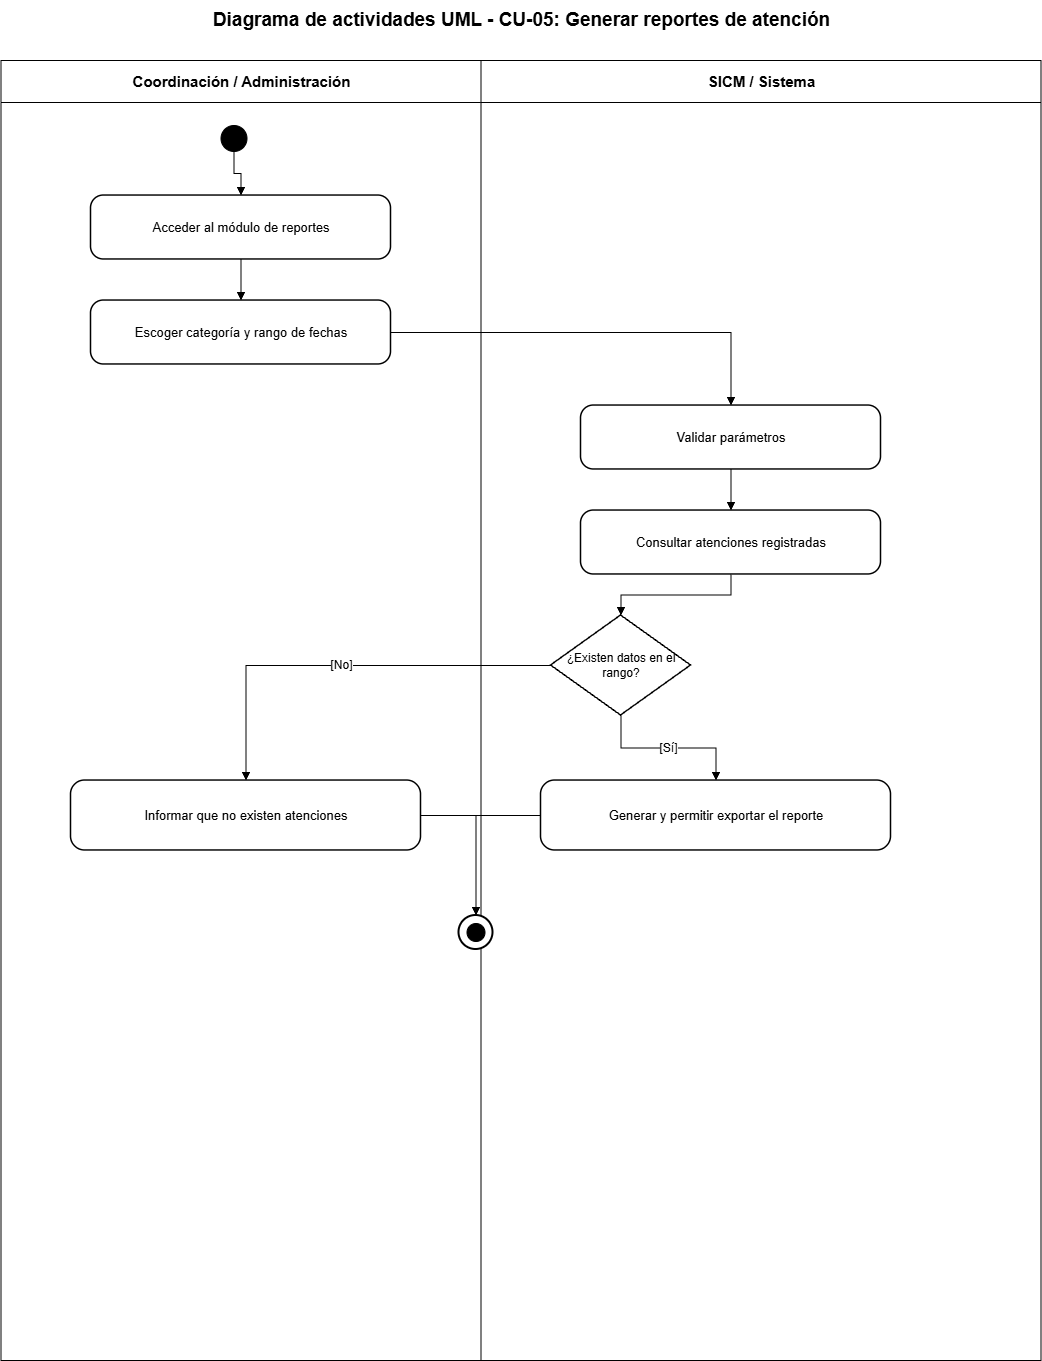

The diagram above was exported from draw.io. Its source (the exported page's mxGraphModel, read from the mxfile embedded in the PNG):
<mxGraphModel dx="2828" dy="1486" grid="1" gridSize="10" guides="1" tooltips="1" connect="1" arrows="1" fold="1" page="1" pageScale="1" pageWidth="1200" pageHeight="1500" math="0" shadow="0">
  <root>
    <mxCell id="0" />
    <mxCell id="1" parent="0" />
    <mxCell id="lane-a" parent="1" style="swimlane;html=1;horizontal=1;startSize=42;fillColor=#ffffff;swimlaneFillColor=#ffffff;strokeColor=#000000;fontColor=#000000;fontStyle=1;fontSize=15;" value="Coordinación / Administración" vertex="1">
      <mxGeometry height="1300" width="480" x="80" y="80" as="geometry" />
    </mxCell>
    <mxCell id="lane-s" parent="1" style="swimlane;html=1;horizontal=1;startSize=42;fillColor=#ffffff;swimlaneFillColor=#ffffff;strokeColor=#000000;fontColor=#000000;fontStyle=1;fontSize=15;" value="SICM / Sistema" vertex="1">
      <mxGeometry height="1300" width="560" x="560" y="80" as="geometry" />
    </mxCell>
    <mxCell id="title" parent="1" style="text;html=1;strokeColor=none;fillColor=none;align=center;verticalAlign=middle;fontStyle=1;fontSize=19;fontColor=#000000;" value="Diagrama de actividades UML - CU-05: Generar reportes de atención" vertex="1">
      <mxGeometry height="40" width="1000" x="100" y="20" as="geometry" />
    </mxCell>
    <mxCell id="start" parent="1" style="ellipse;html=1;aspect=fixed;fillColor=#000000;strokeColor=#000000;" value="" vertex="1">
      <mxGeometry height="26" width="26" x="300" y="145" as="geometry" />
    </mxCell>
    <mxCell id="step-0" parent="1" style="rounded=1;arcSize=20;whiteSpace=wrap;html=1;fillColor=#ffffff;strokeColor=#000000;strokeWidth=1.5;fontColor=#000000;fontSize=13;" value="Acceder al módulo de reportes" vertex="1">
      <mxGeometry height="64" width="300" x="170" y="215" as="geometry" />
    </mxCell>
    <mxCell id="e-0" edge="1" parent="1" source="start" style="edgeStyle=orthogonalEdgeStyle;rounded=0;orthogonalLoop=1;jettySize=auto;html=1;endArrow=block;endFill=1;strokeColor=#000000;fontColor=#000000;fontSize=12;" target="step-0" value="">
      <mxGeometry relative="1" as="geometry" />
    </mxCell>
    <mxCell id="step-1" parent="1" style="rounded=1;arcSize=20;whiteSpace=wrap;html=1;fillColor=#ffffff;strokeColor=#000000;strokeWidth=1.5;fontColor=#000000;fontSize=13;" value="Escoger categoría y rango de fechas" vertex="1">
      <mxGeometry height="64" width="300" x="170" y="320" as="geometry" />
    </mxCell>
    <mxCell id="e-1" edge="1" parent="1" source="step-0" style="edgeStyle=orthogonalEdgeStyle;rounded=0;orthogonalLoop=1;jettySize=auto;html=1;endArrow=block;endFill=1;strokeColor=#000000;fontColor=#000000;fontSize=12;" target="step-1" value="">
      <mxGeometry relative="1" as="geometry" />
    </mxCell>
    <mxCell id="step-2" parent="1" style="rounded=1;arcSize=20;whiteSpace=wrap;html=1;fillColor=#ffffff;strokeColor=#000000;strokeWidth=1.5;fontColor=#000000;fontSize=13;" value="Validar parámetros" vertex="1">
      <mxGeometry height="64" width="300" x="660" y="425" as="geometry" />
    </mxCell>
    <mxCell id="e-2" edge="1" parent="1" source="step-1" style="edgeStyle=orthogonalEdgeStyle;rounded=0;orthogonalLoop=1;jettySize=auto;html=1;endArrow=block;endFill=1;strokeColor=#000000;fontColor=#000000;fontSize=12;" target="step-2" value="">
      <mxGeometry relative="1" as="geometry" />
    </mxCell>
    <mxCell id="step-3" parent="1" style="rounded=1;arcSize=20;whiteSpace=wrap;html=1;fillColor=#ffffff;strokeColor=#000000;strokeWidth=1.5;fontColor=#000000;fontSize=13;" value="Consultar atenciones registradas" vertex="1">
      <mxGeometry height="64" width="300" x="660" y="530" as="geometry" />
    </mxCell>
    <mxCell id="e-3" edge="1" parent="1" source="step-2" style="edgeStyle=orthogonalEdgeStyle;rounded=0;orthogonalLoop=1;jettySize=auto;html=1;endArrow=block;endFill=1;strokeColor=#000000;fontColor=#000000;fontSize=12;" target="step-3" value="">
      <mxGeometry relative="1" as="geometry" />
    </mxCell>
    <mxCell id="decision" parent="1" style="rhombus;whiteSpace=wrap;html=1;fillColor=#ffffff;strokeColor=#000000;strokeWidth=1.5;fontColor=#000000;fontSize=12;" value="¿Existen datos en el rango?" vertex="1">
      <mxGeometry height="100" width="140" x="630" y="635" as="geometry" />
    </mxCell>
    <mxCell id="e-decision" edge="1" parent="1" source="step-3" style="edgeStyle=orthogonalEdgeStyle;rounded=0;orthogonalLoop=1;jettySize=auto;html=1;endArrow=block;endFill=1;strokeColor=#000000;fontColor=#000000;fontSize=12;" target="decision" value="">
      <mxGeometry relative="1" as="geometry" />
    </mxCell>
    <mxCell id="yes" parent="1" style="rounded=1;arcSize=20;whiteSpace=wrap;html=1;fillColor=#ffffff;strokeColor=#000000;strokeWidth=1.5;fontColor=#000000;fontSize=13;" value="Generar y permitir exportar el reporte" vertex="1">
      <mxGeometry height="70" width="350" x="620" y="800" as="geometry" />
    </mxCell>
    <mxCell id="no" parent="1" style="rounded=1;arcSize=20;whiteSpace=wrap;html=1;fillColor=#ffffff;strokeColor=#000000;strokeWidth=1.5;fontColor=#000000;fontSize=13;" value="Informar que no existen atenciones" vertex="1">
      <mxGeometry height="70" width="350" x="150" y="800" as="geometry" />
    </mxCell>
    <mxCell id="e-yes" edge="1" parent="1" source="decision" style="edgeStyle=orthogonalEdgeStyle;rounded=0;orthogonalLoop=1;jettySize=auto;html=1;endArrow=block;endFill=1;strokeColor=#000000;fontColor=#000000;fontSize=12;" target="yes" value="[Sí]">
      <mxGeometry relative="1" as="geometry" />
    </mxCell>
    <mxCell id="e-no" edge="1" parent="1" source="decision" style="edgeStyle=orthogonalEdgeStyle;rounded=0;orthogonalLoop=1;jettySize=auto;html=1;endArrow=block;endFill=1;strokeColor=#000000;fontColor=#000000;fontSize=12;" target="no" value="[No]">
      <mxGeometry relative="1" as="geometry" />
    </mxCell>
    <mxCell id="final-outer" parent="1" style="ellipse;html=1;aspect=fixed;fillColor=#ffffff;strokeColor=#000000;strokeWidth=2;" value="" vertex="1">
      <mxGeometry height="34" width="34" x="538" y="935" as="geometry" />
    </mxCell>
    <mxCell id="final-inner" parent="1" style="ellipse;html=1;aspect=fixed;fillColor=#000000;strokeColor=#000000;perimeter=ellipsePerimeter;" value="" vertex="1">
      <mxGeometry height="18" width="18" x="546" y="943" as="geometry" />
    </mxCell>
    <mxCell id="e-final-yes" edge="1" parent="1" source="yes" style="edgeStyle=orthogonalEdgeStyle;rounded=0;orthogonalLoop=1;jettySize=auto;html=1;endArrow=block;endFill=1;strokeColor=#000000;fontColor=#000000;fontSize=12;" target="final-outer" value="">
      <mxGeometry relative="1" as="geometry" />
    </mxCell>
    <mxCell id="e-final-no" edge="1" parent="1" source="no" style="edgeStyle=orthogonalEdgeStyle;rounded=0;orthogonalLoop=1;jettySize=auto;html=1;endArrow=block;endFill=1;strokeColor=#000000;fontColor=#000000;fontSize=12;" target="final-outer" value="">
      <mxGeometry relative="1" as="geometry" />
    </mxCell>
  </root>
</mxGraphModel>